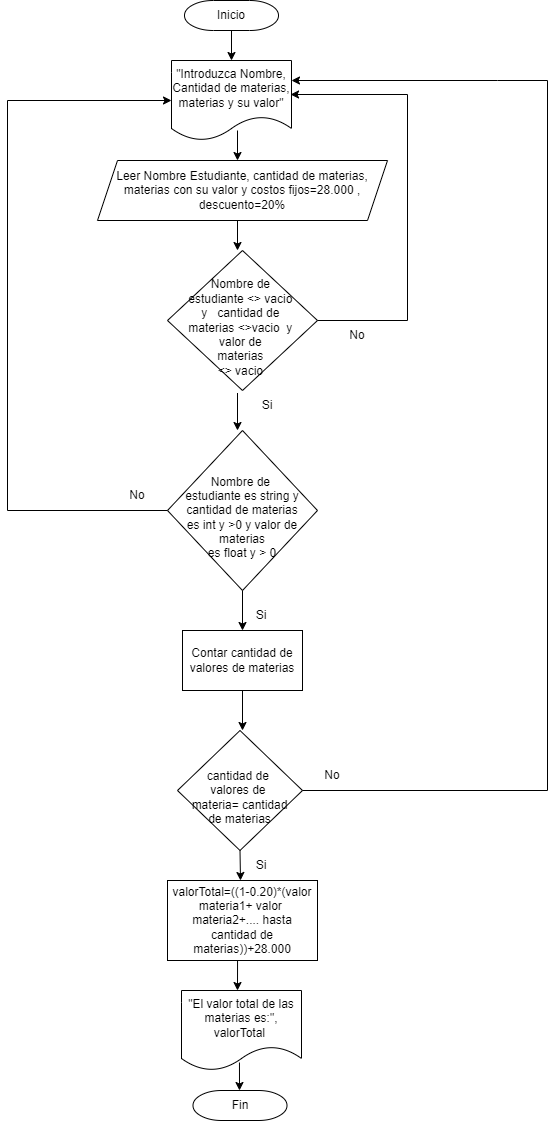

The diagram above was exported from draw.io. Its source (the exported page's mxGraphModel, read from the mxfile embedded in the PNG):
<mxGraphModel dx="868" dy="393" grid="1" gridSize="10" guides="1" tooltips="1" connect="1" arrows="1" fold="1" page="1" pageScale="1" pageWidth="827" pageHeight="1169" math="0" shadow="0">
  <root>
    <mxCell id="0" />
    <mxCell id="1" parent="0" />
    <mxCell id="wMOn6ZRHESPWrOjycNEs-6" value="Inicio" style="strokeWidth=1;html=1;shape=mxgraph.flowchart.terminator;whiteSpace=wrap;" vertex="1" parent="1">
      <mxGeometry x="317" y="40" width="94" height="30" as="geometry" />
    </mxCell>
    <mxCell id="wMOn6ZRHESPWrOjycNEs-7" value="" style="endArrow=classic;html=1;rounded=0;exitX=0.5;exitY=1;exitDx=0;exitDy=0;exitPerimeter=0;" edge="1" parent="1" source="wMOn6ZRHESPWrOjycNEs-6">
      <mxGeometry width="50" height="50" relative="1" as="geometry">
        <mxPoint x="400" y="110" as="sourcePoint" />
        <mxPoint x="364" y="100" as="targetPoint" />
      </mxGeometry>
    </mxCell>
    <mxCell id="wMOn6ZRHESPWrOjycNEs-8" value="Leer Nombre Estudiante, cantidad de materias, materias con su valor y costos fijos=28.000 , descuento=20%" style="shape=parallelogram;perimeter=parallelogramPerimeter;whiteSpace=wrap;html=1;fixedSize=1;" vertex="1" parent="1">
      <mxGeometry x="230" y="200" width="290" height="60" as="geometry" />
    </mxCell>
    <mxCell id="wMOn6ZRHESPWrOjycNEs-10" value="&quot;Introduzca Nombre, Cantidad de materias, materias y su valor&quot;" style="shape=document;whiteSpace=wrap;html=1;boundedLbl=1;" vertex="1" parent="1">
      <mxGeometry x="304" y="100" width="120" height="80" as="geometry" />
    </mxCell>
    <mxCell id="wMOn6ZRHESPWrOjycNEs-13" value="" style="endArrow=classic;html=1;rounded=0;" edge="1" parent="1">
      <mxGeometry width="50" height="50" relative="1" as="geometry">
        <mxPoint x="370" y="170" as="sourcePoint" />
        <mxPoint x="370" y="200" as="targetPoint" />
      </mxGeometry>
    </mxCell>
    <mxCell id="wMOn6ZRHESPWrOjycNEs-14" value="" style="endArrow=classic;html=1;rounded=0;" edge="1" parent="1">
      <mxGeometry width="50" height="50" relative="1" as="geometry">
        <mxPoint x="370" y="260" as="sourcePoint" />
        <mxPoint x="370" y="290" as="targetPoint" />
      </mxGeometry>
    </mxCell>
    <mxCell id="wMOn6ZRHESPWrOjycNEs-15" value="&lt;br&gt;Nombre de &lt;br&gt;estudiante &amp;lt;&amp;gt; vacio &lt;br&gt;y&amp;nbsp; &amp;nbsp;cantidad de &lt;br&gt;materias &amp;lt;&amp;gt;vacio&amp;nbsp; y &lt;br&gt;valor de &lt;br&gt;materias &lt;br&gt;&amp;lt;&amp;gt; vacio&amp;nbsp;" style="rhombus;whiteSpace=wrap;html=1;" vertex="1" parent="1">
      <mxGeometry x="300" y="290" width="150" height="140" as="geometry" />
    </mxCell>
    <mxCell id="wMOn6ZRHESPWrOjycNEs-16" value="" style="endArrow=classic;html=1;rounded=0;entryX=0;entryY=1;entryDx=0;entryDy=0;exitX=0;exitY=0.25;exitDx=0;exitDy=0;" edge="1" parent="1" source="wMOn6ZRHESPWrOjycNEs-19" target="wMOn6ZRHESPWrOjycNEs-19">
      <mxGeometry width="50" height="50" relative="1" as="geometry">
        <mxPoint x="369.5" y="480" as="sourcePoint" />
        <mxPoint x="369.5" y="530" as="targetPoint" />
      </mxGeometry>
    </mxCell>
    <mxCell id="wMOn6ZRHESPWrOjycNEs-17" value="" style="endArrow=classic;html=1;rounded=0;exitX=1;exitY=0.5;exitDx=0;exitDy=0;entryX=0.992;entryY=0.425;entryDx=0;entryDy=0;entryPerimeter=0;" edge="1" parent="1" source="wMOn6ZRHESPWrOjycNEs-15" target="wMOn6ZRHESPWrOjycNEs-10">
      <mxGeometry width="50" height="50" relative="1" as="geometry">
        <mxPoint x="379.5" y="490" as="sourcePoint" />
        <mxPoint x="570" y="200" as="targetPoint" />
        <Array as="points">
          <mxPoint x="540" y="360" />
          <mxPoint x="540" y="134" />
        </Array>
      </mxGeometry>
    </mxCell>
    <mxCell id="wMOn6ZRHESPWrOjycNEs-18" value="No" style="text;html=1;strokeColor=none;fillColor=none;align=center;verticalAlign=middle;whiteSpace=wrap;rounded=0;" vertex="1" parent="1">
      <mxGeometry x="460" y="360" width="60" height="30" as="geometry" />
    </mxCell>
    <mxCell id="wMOn6ZRHESPWrOjycNEs-19" value="Si" style="text;html=1;strokeColor=none;fillColor=none;align=center;verticalAlign=middle;whiteSpace=wrap;rounded=0;" vertex="1" parent="1">
      <mxGeometry x="370" y="420" width="60" height="50" as="geometry" />
    </mxCell>
    <mxCell id="wMOn6ZRHESPWrOjycNEs-20" value="&lt;br&gt;Nombre de &lt;br&gt;estudiante es string y&lt;br&gt;&amp;nbsp;cantidad de materias &lt;br&gt;es int y &amp;gt;0 y valor de materias&lt;br&gt;&amp;nbsp;es float y &amp;gt; 0&amp;nbsp;" style="rhombus;whiteSpace=wrap;html=1;" vertex="1" parent="1">
      <mxGeometry x="300" y="470" width="150" height="160" as="geometry" />
    </mxCell>
    <mxCell id="wMOn6ZRHESPWrOjycNEs-22" value="Si" style="text;html=1;strokeColor=none;fillColor=none;align=center;verticalAlign=middle;whiteSpace=wrap;rounded=0;" vertex="1" parent="1">
      <mxGeometry x="364" y="630" width="60" height="50" as="geometry" />
    </mxCell>
    <mxCell id="wMOn6ZRHESPWrOjycNEs-24" value="" style="endArrow=classic;html=1;rounded=0;exitX=0.5;exitY=1;exitDx=0;exitDy=0;" edge="1" parent="1" source="wMOn6ZRHESPWrOjycNEs-20">
      <mxGeometry width="50" height="50" relative="1" as="geometry">
        <mxPoint x="400" y="490" as="sourcePoint" />
        <mxPoint x="375" y="670" as="targetPoint" />
      </mxGeometry>
    </mxCell>
    <mxCell id="wMOn6ZRHESPWrOjycNEs-26" value="" style="endArrow=classic;html=1;rounded=0;exitX=0;exitY=0.5;exitDx=0;exitDy=0;entryX=0;entryY=0.5;entryDx=0;entryDy=0;" edge="1" parent="1" source="wMOn6ZRHESPWrOjycNEs-20" target="wMOn6ZRHESPWrOjycNEs-10">
      <mxGeometry width="50" height="50" relative="1" as="geometry">
        <mxPoint x="400" y="490" as="sourcePoint" />
        <mxPoint x="180" y="310" as="targetPoint" />
        <Array as="points">
          <mxPoint x="140" y="550" />
          <mxPoint x="140" y="140" />
        </Array>
      </mxGeometry>
    </mxCell>
    <mxCell id="wMOn6ZRHESPWrOjycNEs-27" value="No" style="text;html=1;strokeColor=none;fillColor=none;align=center;verticalAlign=middle;whiteSpace=wrap;rounded=0;" vertex="1" parent="1">
      <mxGeometry x="240" y="520" width="60" height="30" as="geometry" />
    </mxCell>
    <mxCell id="wMOn6ZRHESPWrOjycNEs-33" value="Contar cantidad de valores de materias" style="rounded=0;whiteSpace=wrap;html=1;" vertex="1" parent="1">
      <mxGeometry x="315" y="670" width="120" height="60" as="geometry" />
    </mxCell>
    <mxCell id="wMOn6ZRHESPWrOjycNEs-34" value="" style="endArrow=classic;html=1;rounded=0;exitX=0.5;exitY=1;exitDx=0;exitDy=0;" edge="1" parent="1" source="wMOn6ZRHESPWrOjycNEs-33">
      <mxGeometry width="50" height="50" relative="1" as="geometry">
        <mxPoint x="385" y="640" as="sourcePoint" />
        <mxPoint x="375" y="770" as="targetPoint" />
      </mxGeometry>
    </mxCell>
    <mxCell id="wMOn6ZRHESPWrOjycNEs-35" value="&lt;br&gt;cantidad de &lt;br&gt;valores de &lt;br&gt;materia= cantidad&lt;br&gt;&amp;nbsp;de materias&amp;nbsp;" style="rhombus;whiteSpace=wrap;html=1;" vertex="1" parent="1">
      <mxGeometry x="310" y="770" width="125" height="120" as="geometry" />
    </mxCell>
    <mxCell id="wMOn6ZRHESPWrOjycNEs-36" value="Si" style="text;html=1;strokeColor=none;fillColor=none;align=center;verticalAlign=middle;whiteSpace=wrap;rounded=0;" vertex="1" parent="1">
      <mxGeometry x="364" y="880" width="60" height="50" as="geometry" />
    </mxCell>
    <mxCell id="wMOn6ZRHESPWrOjycNEs-37" value="" style="endArrow=classic;html=1;rounded=0;exitX=0.5;exitY=1;exitDx=0;exitDy=0;" edge="1" parent="1" source="wMOn6ZRHESPWrOjycNEs-35">
      <mxGeometry width="50" height="50" relative="1" as="geometry">
        <mxPoint x="400" y="790" as="sourcePoint" />
        <mxPoint x="373" y="920" as="targetPoint" />
      </mxGeometry>
    </mxCell>
    <mxCell id="wMOn6ZRHESPWrOjycNEs-38" value="" style="endArrow=classic;html=1;rounded=0;exitX=1;exitY=0.5;exitDx=0;exitDy=0;entryX=1;entryY=0.25;entryDx=0;entryDy=0;" edge="1" parent="1" source="wMOn6ZRHESPWrOjycNEs-35" target="wMOn6ZRHESPWrOjycNEs-10">
      <mxGeometry width="50" height="50" relative="1" as="geometry">
        <mxPoint x="400" y="790" as="sourcePoint" />
        <mxPoint x="304" y="440" as="targetPoint" />
        <Array as="points">
          <mxPoint x="680" y="830" />
          <mxPoint x="680" y="120" />
          <mxPoint x="630" y="120" />
        </Array>
      </mxGeometry>
    </mxCell>
    <mxCell id="wMOn6ZRHESPWrOjycNEs-39" value="No" style="text;html=1;strokeColor=none;fillColor=none;align=center;verticalAlign=middle;whiteSpace=wrap;rounded=0;" vertex="1" parent="1">
      <mxGeometry x="435" y="800" width="60" height="30" as="geometry" />
    </mxCell>
    <mxCell id="wMOn6ZRHESPWrOjycNEs-40" value="valorTotal=((1-0.20)*(valor materia1+ valor&amp;nbsp; materia2+.... hasta cantidad de materias))+28.000" style="rounded=0;whiteSpace=wrap;html=1;" vertex="1" parent="1">
      <mxGeometry x="300" y="920" width="150" height="80" as="geometry" />
    </mxCell>
    <mxCell id="wMOn6ZRHESPWrOjycNEs-41" value="" style="endArrow=classic;html=1;rounded=0;exitX=0.467;exitY=1;exitDx=0;exitDy=0;exitPerimeter=0;" edge="1" parent="1" source="wMOn6ZRHESPWrOjycNEs-40">
      <mxGeometry width="50" height="50" relative="1" as="geometry">
        <mxPoint x="385" y="890" as="sourcePoint" />
        <mxPoint x="370" y="1030" as="targetPoint" />
      </mxGeometry>
    </mxCell>
    <mxCell id="wMOn6ZRHESPWrOjycNEs-42" value="&quot;El valor total de las materias es:&quot;, valorTotal&amp;nbsp;" style="shape=document;whiteSpace=wrap;html=1;boundedLbl=1;" vertex="1" parent="1">
      <mxGeometry x="314" y="1030" width="120" height="80" as="geometry" />
    </mxCell>
    <mxCell id="wMOn6ZRHESPWrOjycNEs-44" value="" style="endArrow=classic;html=1;rounded=0;exitX=0.483;exitY=0.9;exitDx=0;exitDy=0;exitPerimeter=0;" edge="1" parent="1" source="wMOn6ZRHESPWrOjycNEs-42">
      <mxGeometry width="50" height="50" relative="1" as="geometry">
        <mxPoint x="380.04999999999995" y="1010" as="sourcePoint" />
        <mxPoint x="372" y="1130" as="targetPoint" />
      </mxGeometry>
    </mxCell>
    <mxCell id="wMOn6ZRHESPWrOjycNEs-46" value="Fin" style="strokeWidth=1;html=1;shape=mxgraph.flowchart.terminator;whiteSpace=wrap;" vertex="1" parent="1">
      <mxGeometry x="325.5" y="1130" width="94" height="30" as="geometry" />
    </mxCell>
  </root>
</mxGraphModel>